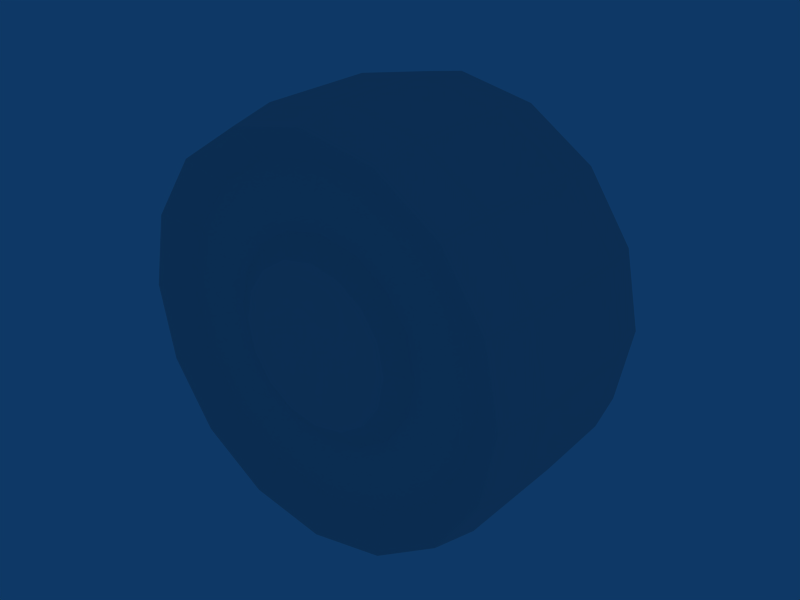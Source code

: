 # Source: wheel-01.blend  (saved by Blender 2.49.2; exported with 4.5.12 LTS)
import bpy
from mathutils import Matrix  # noqa: F401  (used for matrix-valued properties, if any)

bpy.ops.wm.read_factory_settings(use_empty=True)
scene = bpy.context.scene
scene.name = 'Scene'

# ---- collections
col_collection_1 = bpy.data.collections.new('Collection 1'); scene.collection.children.link(col_collection_1)

# ---- world
world_world = bpy.data.worlds.new('World'); scene.world = world_world
world_world.color = (0.05656, 0.2208, 0.4)
world_world.use_sun_shadow = False
world_world.sun_shadow_jitter_overblur = 0.0
world_world.cycles.sampling_method = 'MANUAL'
world_world.cycles.sample_map_resolution = 256

# ---- meshes
me_cylinder = bpy.data.meshes.new('Cylinder')
me_cylinder.from_pydata([(-0.2794, 0.4022, 0.2794), (-0.2794, -0.5769, 0.2794), (-0.3651, 0.4022, 0.1512), (-0.3651, -0.5769, 0.1512), (-0.3952, 0.4022, -3.582e-07), (-0.3952, -0.5769, -3.582e-07), (-0.3651, 0.4022, -0.1512), (-0.3651, -0.5769, -0.1512), (-0.2794, 0.4022, -0.2794), (-0.2794, -0.5769, -0.2794), (-0.1512, 0.4022, -0.3651), (-0.1512, -0.5769, -0.3651), (8.46e-07, 0.4022, -0.3952), (9.316e-07, -0.5769, -0.3952), (0.1512, 0.4022, -0.3651), (0.1512, -0.5769, -0.3651), (0.2794, 0.4022, -0.2794), (0.2794, -0.5769, -0.2794), (0.3651, 0.4022, -0.1512), (0.3651, -0.5769, -0.1512), (0.3952, 0.4022, 1.149e-06), (0.3952, -0.5769, 1.149e-06), (0.3651, 0.4022, 0.1512), (0.3651, -0.5769, 0.1512), (0.2794, 0.4022, 0.2794), (0.2794, -0.5769, 0.2794), (0.1512, 0.4022, 0.3651), (0.1512, -0.5769, 0.3651), (-1.186e-06, 0.4022, 0.3952), (-1.1e-06, -0.5769, 0.3952), (-0.1512, 0.4022, 0.3651), (-0.1512, -0.5769, 0.3651), (3.025e-07, -0.5769, -1.192e-07), (-0.3556, 0.3322, 0.3556), (-0.3556, -0.5069, 0.3556), (-0.4645, 0.3322, 0.1924), (-0.4645, -0.5069, 0.1924), (-0.5028, 0.3322, -5.319e-07), (-0.5028, -0.5069, -5.319e-07), (-0.4645, 0.3322, -0.1924), (-0.4645, -0.5069, -0.1924), (-0.3556, 0.3322, -0.3556), (-0.3555, -0.5069, -0.3556), (-0.1924, 0.3322, -0.4645), (-0.1924, -0.5069, -0.4645), (1.082e-06, 0.3322, -0.5028), (1.156e-06, -0.5069, -0.5028), (0.1924, 0.3322, -0.4645), (0.1924, -0.5069, -0.4645), (0.3556, 0.3322, -0.3555), (0.3556, -0.5069, -0.3555), (0.4646, 0.3322, -0.1924), (0.4646, -0.5069, -0.1924), (0.5028, 0.3322, 1.386e-06), (0.5028, -0.5069, 1.386e-06), (0.4645, 0.3322, 0.1924), (0.4645, -0.5069, 0.1924), (0.3555, 0.3322, 0.3556), (0.3555, -0.5069, 0.3556), (0.1924, 0.3322, 0.4646), (0.1924, -0.5069, 0.4646), (-1.503e-06, 0.3322, 0.5028), (-1.43e-06, -0.5069, 0.5028), (-0.1924, 0.3322, 0.4645), (-0.1924, -0.5069, 0.4645), (-0.7449, 0.3322, 0.3085), (-0.7449, -0.5069, 0.3085), (-0.5701, 0.3322, 0.5701), (-0.5701, -0.5069, 0.5701), (-0.8062, 0.3322, -1.026e-06), (-0.8062, -0.5069, -1.026e-06), (-0.7449, 0.3322, -0.3085), (-0.7449, -0.5069, -0.3085), (-0.5701, 0.3322, -0.5701), (-0.5701, -0.5069, -0.5701), (-0.3085, 0.3322, -0.7449), (-0.3085, -0.5069, -0.7449), (1.732e-06, 0.3322, -0.8062), (1.806e-06, -0.5069, -0.8062), (0.3085, 0.3322, -0.7449), (0.3085, -0.5069, -0.7449), (0.5701, 0.3322, -0.5701), (0.5701, -0.5069, -0.5701), (0.7449, 0.3322, -0.3085), (0.7449, -0.5069, -0.3085), (0.8062, 0.3322, 2.05e-06), (0.8062, -0.5069, 2.05e-06), (0.7449, 0.3322, 0.3085), (0.7449, -0.5069, 0.3085), (0.5701, 0.3322, 0.5701), (0.5701, -0.5069, 0.5701), (0.3085, 0.3322, 0.7449), (0.3085, -0.5069, 0.7449), (-2.413e-06, 0.3322, 0.8062), (-2.34e-06, -0.5069, 0.8062), (-0.3085, 0.3322, 0.7449), (-0.3085, -0.5069, 0.7449), (-0.9027, 0.429, 0.3739), (-0.9027, -0.6038, 0.3739), (-0.6909, 0.429, 0.6909), (-0.6909, -0.6038, 0.6909), (-0.9771, 0.429, -1.3e-06), (-0.9771, -0.6038, -1.3e-06), (-0.9027, 0.429, -0.3739), (-0.9027, -0.6038, -0.3739), (-0.6909, 0.429, -0.6909), (-0.6909, -0.6038, -0.6909), (-0.3739, 0.429, -0.9027), (-0.3739, -0.6038, -0.9027), (2.094e-06, 0.429, -0.9771), (2.184e-06, -0.6038, -0.9771), (0.3739, 0.429, -0.9027), (0.3739, -0.6038, -0.9027), (0.6909, 0.429, -0.6909), (0.6909, -0.6038, -0.6909), (0.9027, 0.429, -0.3739), (0.9027, -0.6038, -0.3739), (0.9771, 0.429, 2.427e-06), (0.9771, -0.6038, 2.427e-06), (0.9027, 0.429, 0.3739), (0.9027, -0.6038, 0.3739), (0.6909, 0.429, 0.6909), (0.6909, -0.6038, 0.6909), (0.3739, 0.429, 0.9027), (0.3739, -0.6038, 0.9027), (-2.93e-06, 0.429, 0.9771), (-2.84e-06, -0.6038, 0.9771), (-0.3739, 0.429, 0.9027), (-0.3739, -0.6038, 0.9027), (-0.9462, 0.2031, 0.3919), (-0.9462, -0.3778, 0.3919), (-0.7242, 0.2031, 0.7242), (-0.7242, -0.3778, 0.7242), (-1.024, 0.2031, -1.377e-06), (-1.024, -0.3778, -1.377e-06), (-0.9462, 0.2031, -0.3919), (-0.9462, -0.3778, -0.3919), (-0.7242, 0.2031, -0.7242), (-0.7242, -0.3778, -0.7242), (-0.3919, 0.2031, -0.9462), (-0.3919, -0.3778, -0.9462), (2.216e-06, 0.2031, -1.024), (2.267e-06, -0.3778, -1.024), (0.3919, 0.2031, -0.9462), (0.3919, -0.3778, -0.9462), (0.7242, 0.2031, -0.7242), (0.7242, -0.3778, -0.7242), (0.9462, 0.2031, -0.3919), (0.9462, -0.3778, -0.3919), (1.024, 0.2031, 2.53e-06), (1.024, -0.3778, 2.53e-06), (0.9462, 0.2031, 0.3919), (0.9462, -0.3778, 0.3919), (0.7242, 0.2031, 0.7242), (0.7242, -0.3778, 0.7242), (0.3919, 0.2031, 0.9462), (0.3919, -0.3778, 0.9462), (-3.05e-06, 0.2031, 1.024), (-2.999e-06, -0.3778, 1.024), (-0.3919, 0.2031, 0.9462), (-0.3919, -0.3778, 0.9462), (-0.7242, -0.08735, 0.7242), (-0.9462, -0.08735, 0.3919), (-1.024, -0.08735, -1.377e-06), (-0.9462, -0.08735, -0.3919), (-0.7242, -0.08735, -0.7242), (-0.3919, -0.08735, -0.9462), (2.241e-06, -0.08735, -1.024), (0.3919, -0.08735, -0.9462), (0.7242, -0.08735, -0.7242), (0.9462, -0.08735, -0.3919), (1.024, -0.08735, 2.53e-06), (0.9462, -0.08735, 0.3919), (0.7242, -0.08735, 0.7242), (0.3919, -0.08735, 0.9462), (-3.025e-06, -0.08735, 1.024), (-0.3919, -0.08735, 0.9462), (-0.1287, 0.4022, 0.3106), (-1.005e-06, 0.4022, 0.3362), (0.1287, 0.4022, 0.3106), (0.2377, 0.4022, 0.2377), (0.3106, 0.4022, 0.1287), (0.3362, 0.4022, 1.018e-06), (0.3106, 0.4022, -0.1287), (0.2377, 0.4022, -0.2377), (0.1287, 0.4022, -0.3106), (7.234e-07, 0.4022, -0.3362), (-0.1287, 0.4022, -0.3106), (-0.2377, 0.4022, -0.2377), (-0.3106, 0.4022, -0.1287), (-0.3362, 0.4022, -2.645e-07), (-0.3106, 0.4022, 0.1287), (-0.2377, 0.4022, 0.2377), (-0.2377, 0.6038, 0.2377), (-0.3106, 0.6038, 0.1287), (-0.3362, 0.6038, -2.598e-07), (-0.3106, 0.6038, -0.1287), (-0.2377, 0.6038, -0.2377), (-0.1287, 0.6038, -0.3106), (7.077e-07, 0.6038, -0.3362), (0.1287, 0.6038, -0.3106), (0.2377, 0.6038, -0.2377), (0.3106, 0.6038, -0.1287), (0.3362, 0.6038, 1.023e-06), (0.3106, 0.6038, 0.1287), (0.2377, 0.6038, 0.2377), (0.1287, 0.6038, 0.3106), (-1.021e-06, 0.6038, 0.3362), (-0.1287, 0.6038, 0.3106), (1.725e-07, 0.6038, -5.646e-08)], [], [(32, 1, 3), (3, 5, 32), (5, 7, 32), (7, 9, 32), (9, 11, 32), (11, 13, 32), (13, 15, 32), (15, 17, 32), (17, 19, 32), (19, 21, 32), (21, 23, 32), (23, 25, 32), (25, 27, 32), (27, 29, 32), (29, 31, 32), (31, 1, 32), (0, 2, 35, 33), (36, 3, 1, 34), (2, 4, 37, 35), (38, 5, 3, 36), (4, 6, 39, 37), (40, 7, 5, 38), (6, 8, 41, 39), (42, 9, 7, 40), (8, 10, 43, 41), (44, 11, 9, 42), (10, 12, 45, 43), (46, 13, 11, 44), (12, 14, 47, 45), (48, 15, 13, 46), (14, 16, 49, 47), (50, 17, 15, 48), (16, 18, 51, 49), (52, 19, 17, 50), (18, 20, 53, 51), (54, 21, 19, 52), (20, 22, 55, 53), (56, 23, 21, 54), (22, 24, 57, 55), (58, 25, 23, 56), (24, 26, 59, 57), (60, 27, 25, 58), (26, 28, 61, 59), (62, 29, 27, 60), (28, 30, 63, 61), (64, 31, 29, 62), (30, 0, 33, 63), (34, 1, 31, 64), (33, 35, 65, 67), (66, 36, 34, 68), (35, 37, 69, 65), (70, 38, 36, 66), (37, 39, 71, 69), (72, 40, 38, 70), (39, 41, 73, 71), (74, 42, 40, 72), (41, 43, 75, 73), (76, 44, 42, 74), (43, 45, 77, 75), (78, 46, 44, 76), (45, 47, 79, 77), (80, 48, 46, 78), (47, 49, 81, 79), (82, 50, 48, 80), (49, 51, 83, 81), (84, 52, 50, 82), (51, 53, 85, 83), (86, 54, 52, 84), (53, 55, 87, 85), (88, 56, 54, 86), (55, 57, 89, 87), (90, 58, 56, 88), (57, 59, 91, 89), (92, 60, 58, 90), (59, 61, 93, 91), (94, 62, 60, 92), (61, 63, 95, 93), (96, 64, 62, 94), (63, 33, 67, 95), (68, 34, 64, 96), (67, 65, 97, 99), (98, 66, 68, 100), (65, 69, 101, 97), (102, 70, 66, 98), (69, 71, 103, 101), (104, 72, 70, 102), (71, 73, 105, 103), (106, 74, 72, 104), (73, 75, 107, 105), (108, 76, 74, 106), (75, 77, 109, 107), (110, 78, 76, 108), (77, 79, 111, 109), (112, 80, 78, 110), (79, 81, 113, 111), (114, 82, 80, 112), (81, 83, 115, 113), (116, 84, 82, 114), (83, 85, 117, 115), (118, 86, 84, 116), (85, 87, 119, 117), (120, 88, 86, 118), (87, 89, 121, 119), (122, 90, 88, 120), (89, 91, 123, 121), (124, 92, 90, 122), (91, 93, 125, 123), (126, 94, 92, 124), (93, 95, 127, 125), (128, 96, 94, 126), (95, 67, 99, 127), (100, 68, 96, 128), (99, 97, 129, 131), (130, 98, 100, 132), (97, 101, 133, 129), (134, 102, 98, 130), (101, 103, 135, 133), (136, 104, 102, 134), (103, 105, 137, 135), (138, 106, 104, 136), (105, 107, 139, 137), (140, 108, 106, 138), (107, 109, 141, 139), (142, 110, 108, 140), (109, 111, 143, 141), (144, 112, 110, 142), (111, 113, 145, 143), (146, 114, 112, 144), (113, 115, 147, 145), (148, 116, 114, 146), (115, 117, 149, 147), (150, 118, 116, 148), (117, 119, 151, 149), (152, 120, 118, 150), (119, 121, 153, 151), (154, 122, 120, 152), (121, 123, 155, 153), (156, 124, 122, 154), (123, 125, 157, 155), (158, 126, 124, 156), (125, 127, 159, 157), (160, 128, 126, 158), (127, 99, 131, 159), (132, 100, 128, 160), (131, 129, 162, 161), (162, 130, 132, 161), (129, 133, 163, 162), (163, 134, 130, 162), (133, 135, 164, 163), (164, 136, 134, 163), (135, 137, 165, 164), (165, 138, 136, 164), (137, 139, 166, 165), (166, 140, 138, 165), (139, 141, 167, 166), (167, 142, 140, 166), (141, 143, 168, 167), (168, 144, 142, 167), (143, 145, 169, 168), (169, 146, 144, 168), (145, 147, 170, 169), (170, 148, 146, 169), (147, 149, 171, 170), (171, 150, 148, 170), (149, 151, 172, 171), (172, 152, 150, 171), (151, 153, 173, 172), (173, 154, 152, 172), (153, 155, 174, 173), (174, 156, 154, 173), (155, 157, 175, 174), (175, 158, 156, 174), (157, 159, 176, 175), (176, 160, 158, 175), (159, 131, 161, 176), (161, 132, 160, 176), (0, 30, 177, 192), (30, 28, 178, 177), (28, 26, 179, 178), (26, 24, 180, 179), (24, 22, 181, 180), (22, 20, 182, 181), (20, 18, 183, 182), (18, 16, 184, 183), (16, 14, 185, 184), (14, 12, 186, 185), (12, 10, 187, 186), (10, 8, 188, 187), (8, 6, 189, 188), (6, 4, 190, 189), (4, 2, 191, 190), (2, 0, 192, 191), (191, 192, 193, 194), (190, 191, 194, 195), (189, 190, 195, 196), (188, 189, 196, 197), (187, 188, 197, 198), (186, 187, 198, 199), (185, 186, 199, 200), (184, 185, 200, 201), (183, 184, 201, 202), (182, 183, 202, 203), (181, 182, 203, 204), (180, 181, 204, 205), (179, 180, 205, 206), (178, 179, 206, 207), (177, 178, 207, 208), (192, 177, 208, 193), (194, 193, 209), (209, 195, 194), (209, 196, 195), (209, 197, 196), (209, 198, 197), (209, 199, 198), (209, 200, 199), (209, 201, 200), (209, 202, 201), (209, 203, 202), (209, 204, 203), (209, 205, 204), (209, 206, 205), (209, 207, 206), (209, 208, 207), (209, 193, 208)])
me_cylinder.use_remesh_preserve_volume = False
me_cylinder.use_remesh_preserve_attributes = False
me_cylinder.use_mirror_vertex_groups = False
me_cylinder.update()

# ---- objects
ob_cylinder = bpy.data.objects.new('Cylinder', me_cylinder)

# ---- transforms, parenting, visibility, modifiers, constraints
ob_cylinder.location = (0.0, -0.09447, 0.0)
ob_cylinder.lock_rotations_4d = False
ob_cylinder.empty_display_type = 'ARROWS'
ob_cylinder.lineart.crease_threshold = 0.0

# ---- collection membership
col_collection_1.objects.link(ob_cylinder)

# ---- scene / render settings (as saved in the file)
scene.frame_start = 1; scene.frame_end = 250; scene.frame_set(1)
scene.render.engine = 'BLENDER_EEVEE_NEXT'
scene.render.image_settings.file_format = 'JPEG'
scene.render.image_settings.color_mode = 'RGB'
scene.render.image_settings.compression = 90
scene.render.resolution_x = 800
scene.render.resolution_y = 600
scene.render.pixel_aspect_x = 100.0
scene.render.pixel_aspect_y = 100.0
scene.render.fps = 25
scene.render.dither_intensity = 0.0
scene.render.use_compositing = False
scene.render.use_sequencer = False
scene.render.bake_margin = 2
scene.render.bake_bias = 0.0
scene.render.use_stamp_time = False
scene.render.use_stamp_date = False
scene.render.use_stamp_frame = False
scene.render.use_stamp_camera = False
scene.render.use_stamp_scene = False
scene.render.use_stamp_filename = False
scene.render.use_stamp_render_time = False
scene.render.stamp_font_size = 0
scene.cycles.use_denoising = False
scene.cycles.samples = 10
scene.cycles.sampling_pattern = 'TABULATED_SOBOL'
scene.cycles.light_sampling_threshold = 0.0
scene.cycles.use_adaptive_sampling = False
scene.cycles.use_light_tree = False
scene.cycles.blur_glossy = 0.0
scene.cycles.volume_bounces = 1
scene.cycles.pixel_filter_type = 'GAUSSIAN'
scene.cycles.sample_clamp_indirect = 0.0
scene.view_settings.view_transform = 'Raw'
bpy.context.view_layer.update()

# ---- added for rendering (the .blend has no active camera): camera
cam_auto = bpy.data.cameras.new('AutoCamera')
cam_auto.lens = 50.0
cam_auto.sensor_width = 36.0
cam_auto.clip_end = 1000.0
ob_auto_camera = bpy.data.objects.new('AutoCamera', cam_auto)
scene.collection.objects.link(ob_auto_camera)
ob_auto_camera.location = (2.90359, -3.57878, 2.32287)
ob_auto_camera.rotation_euler = (1.09748, -7.21219e-08, 0.694738)
scene.camera = ob_auto_camera
bpy.context.view_layer.update()
